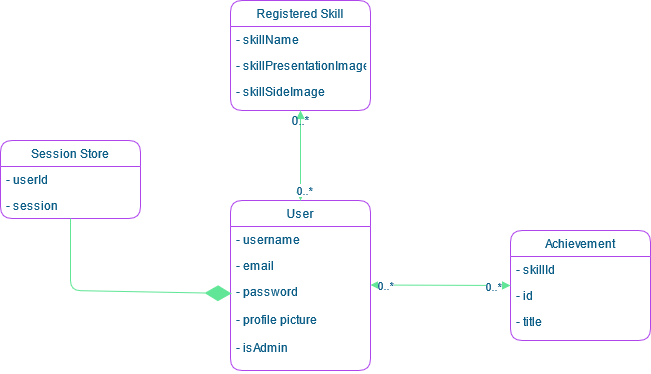

The diagram above was exported from draw.io. Its source (the exported page's mxGraphModel, read from the mxfile embedded in the PNG):
<mxGraphModel dx="1050" dy="654" grid="1" gridSize="10" guides="1" tooltips="1" connect="1" arrows="1" fold="1" page="1" pageScale="1" pageWidth="850" pageHeight="1100" math="0" shadow="0">
  <root>
    <mxCell id="0" />
    <mxCell id="1" parent="0" />
    <mxCell id="ud8tj1d2H3vDvM65V8K8-1" value="Achievement" style="swimlane;fontStyle=0;childLayout=stackLayout;horizontal=1;startSize=26;fillColor=none;horizontalStack=0;resizeParent=1;resizeParentMax=0;resizeLast=0;collapsible=1;marginBottom=0;strokeColor=#AF45ED;fontColor=#095C86;rounded=1;" vertex="1" parent="1">
      <mxGeometry x="580" y="280" width="140" height="110" as="geometry">
        <mxRectangle x="450" y="370" width="100" height="26" as="alternateBounds" />
      </mxGeometry>
    </mxCell>
    <mxCell id="ud8tj1d2H3vDvM65V8K8-2" value="- skillId" style="text;strokeColor=none;fillColor=none;align=left;verticalAlign=top;spacingLeft=4;spacingRight=4;overflow=hidden;rotatable=0;points=[[0,0.5],[1,0.5]];portConstraint=eastwest;fontColor=#095C86;rounded=1;" vertex="1" parent="ud8tj1d2H3vDvM65V8K8-1">
      <mxGeometry y="26" width="140" height="26" as="geometry" />
    </mxCell>
    <mxCell id="ud8tj1d2H3vDvM65V8K8-3" value="- id" style="text;strokeColor=none;fillColor=none;align=left;verticalAlign=top;spacingLeft=4;spacingRight=4;overflow=hidden;rotatable=0;points=[[0,0.5],[1,0.5]];portConstraint=eastwest;fontColor=#095C86;rounded=1;" vertex="1" parent="ud8tj1d2H3vDvM65V8K8-1">
      <mxGeometry y="52" width="140" height="26" as="geometry" />
    </mxCell>
    <mxCell id="ud8tj1d2H3vDvM65V8K8-4" value="- title" style="text;strokeColor=none;fillColor=none;align=left;verticalAlign=top;spacingLeft=4;spacingRight=4;overflow=hidden;rotatable=0;points=[[0,0.5],[1,0.5]];portConstraint=eastwest;fontColor=#095C86;rounded=1;" vertex="1" parent="ud8tj1d2H3vDvM65V8K8-1">
      <mxGeometry y="78" width="140" height="32" as="geometry" />
    </mxCell>
    <mxCell id="ud8tj1d2H3vDvM65V8K8-5" value="Registered Skill" style="swimlane;fontStyle=0;childLayout=stackLayout;horizontal=1;startSize=26;fillColor=none;horizontalStack=0;resizeParent=1;resizeParentMax=0;resizeLast=0;collapsible=1;marginBottom=0;strokeColor=#AF45ED;fontColor=#095C86;rounded=1;" vertex="1" parent="1">
      <mxGeometry x="300" y="50" width="140" height="110" as="geometry" />
    </mxCell>
    <mxCell id="ud8tj1d2H3vDvM65V8K8-6" value="- skillName" style="text;strokeColor=none;fillColor=none;align=left;verticalAlign=top;spacingLeft=4;spacingRight=4;overflow=hidden;rotatable=0;points=[[0,0.5],[1,0.5]];portConstraint=eastwest;fontColor=#095C86;rounded=1;" vertex="1" parent="ud8tj1d2H3vDvM65V8K8-5">
      <mxGeometry y="26" width="140" height="26" as="geometry" />
    </mxCell>
    <mxCell id="ud8tj1d2H3vDvM65V8K8-7" value="- skillPresentationImage" style="text;strokeColor=none;fillColor=none;align=left;verticalAlign=top;spacingLeft=4;spacingRight=4;overflow=hidden;rotatable=0;points=[[0,0.5],[1,0.5]];portConstraint=eastwest;fontColor=#095C86;rounded=1;" vertex="1" parent="ud8tj1d2H3vDvM65V8K8-5">
      <mxGeometry y="52" width="140" height="26" as="geometry" />
    </mxCell>
    <mxCell id="ud8tj1d2H3vDvM65V8K8-8" value="- skillSideImage" style="text;strokeColor=none;fillColor=none;align=left;verticalAlign=top;spacingLeft=4;spacingRight=4;overflow=hidden;rotatable=0;points=[[0,0.5],[1,0.5]];portConstraint=eastwest;fontColor=#095C86;rounded=1;" vertex="1" parent="ud8tj1d2H3vDvM65V8K8-5">
      <mxGeometry y="78" width="140" height="32" as="geometry" />
    </mxCell>
    <mxCell id="ud8tj1d2H3vDvM65V8K8-9" value="User" style="swimlane;fontStyle=0;childLayout=stackLayout;horizontal=1;startSize=26;fillColor=none;horizontalStack=0;resizeParent=1;resizeParentMax=0;resizeLast=0;collapsible=1;marginBottom=0;strokeColor=#AF45ED;fontColor=#095C86;rounded=1;" vertex="1" parent="1">
      <mxGeometry x="300" y="250" width="140" height="170" as="geometry" />
    </mxCell>
    <mxCell id="ud8tj1d2H3vDvM65V8K8-10" value="- username" style="text;strokeColor=none;fillColor=none;align=left;verticalAlign=top;spacingLeft=4;spacingRight=4;overflow=hidden;rotatable=0;points=[[0,0.5],[1,0.5]];portConstraint=eastwest;fontColor=#095C86;rounded=1;" vertex="1" parent="ud8tj1d2H3vDvM65V8K8-9">
      <mxGeometry y="26" width="140" height="26" as="geometry" />
    </mxCell>
    <mxCell id="ud8tj1d2H3vDvM65V8K8-11" value="- email" style="text;strokeColor=none;fillColor=none;align=left;verticalAlign=top;spacingLeft=4;spacingRight=4;overflow=hidden;rotatable=0;points=[[0,0.5],[1,0.5]];portConstraint=eastwest;fontColor=#095C86;rounded=1;" vertex="1" parent="ud8tj1d2H3vDvM65V8K8-9">
      <mxGeometry y="52" width="140" height="26" as="geometry" />
    </mxCell>
    <mxCell id="ud8tj1d2H3vDvM65V8K8-12" value="- password&#10;&#10;- profile picture&#10;&#10;- isAdmin&#10;" style="text;strokeColor=none;fillColor=none;align=left;verticalAlign=top;spacingLeft=4;spacingRight=4;overflow=hidden;rotatable=0;points=[[0,0.5],[1,0.5]];portConstraint=eastwest;fontColor=#095C86;rounded=1;" vertex="1" parent="ud8tj1d2H3vDvM65V8K8-9">
      <mxGeometry y="78" width="140" height="92" as="geometry" />
    </mxCell>
    <mxCell id="ud8tj1d2H3vDvM65V8K8-20" value="" style="endArrow=block;startArrow=block;endFill=1;startFill=1;html=1;entryX=0.5;entryY=0;entryDx=0;entryDy=0;strokeColor=#60E696;fontColor=#095C86;" edge="1" parent="1" target="ud8tj1d2H3vDvM65V8K8-9">
      <mxGeometry width="160" relative="1" as="geometry">
        <mxPoint x="370" y="160" as="sourcePoint" />
        <mxPoint x="510" y="210" as="targetPoint" />
      </mxGeometry>
    </mxCell>
    <mxCell id="ud8tj1d2H3vDvM65V8K8-24" value="0..*" style="edgeLabel;html=1;align=center;verticalAlign=middle;resizable=0;points=[];fontColor=#095C86;" vertex="1" connectable="0" parent="ud8tj1d2H3vDvM65V8K8-20">
      <mxGeometry x="0.7556" y="3" relative="1" as="geometry">
        <mxPoint as="offset" />
      </mxGeometry>
    </mxCell>
    <mxCell id="ud8tj1d2H3vDvM65V8K8-21" value="" style="endArrow=block;startArrow=block;endFill=1;startFill=1;html=1;strokeColor=#60E696;fontColor=#095C86;" edge="1" parent="1">
      <mxGeometry width="160" relative="1" as="geometry">
        <mxPoint x="440" y="334.5" as="sourcePoint" />
        <mxPoint x="580" y="335" as="targetPoint" />
      </mxGeometry>
    </mxCell>
    <mxCell id="ud8tj1d2H3vDvM65V8K8-22" value="0..*" style="edgeLabel;html=1;align=center;verticalAlign=middle;resizable=0;points=[];fontColor=#095C86;" vertex="1" connectable="0" parent="ud8tj1d2H3vDvM65V8K8-21">
      <mxGeometry x="0.7572" y="-1" relative="1" as="geometry">
        <mxPoint as="offset" />
      </mxGeometry>
    </mxCell>
    <mxCell id="ud8tj1d2H3vDvM65V8K8-23" value="0..*" style="edgeLabel;html=1;align=center;verticalAlign=middle;resizable=0;points=[];fontColor=#095C86;" vertex="1" connectable="0" parent="ud8tj1d2H3vDvM65V8K8-21">
      <mxGeometry x="-0.7857" relative="1" as="geometry">
        <mxPoint as="offset" />
      </mxGeometry>
    </mxCell>
    <mxCell id="ud8tj1d2H3vDvM65V8K8-25" value="0..*" style="text;html=1;align=center;verticalAlign=middle;resizable=0;points=[];autosize=1;strokeColor=none;fontColor=#095C86;" vertex="1" parent="1">
      <mxGeometry x="355" y="160" width="30" height="20" as="geometry" />
    </mxCell>
    <mxCell id="ud8tj1d2H3vDvM65V8K8-26" value="Session Store" style="swimlane;fontStyle=0;childLayout=stackLayout;horizontal=1;startSize=26;fillColor=none;horizontalStack=0;resizeParent=1;resizeParentMax=0;resizeLast=0;collapsible=1;marginBottom=0;strokeColor=#AF45ED;fontColor=#095C86;rounded=1;" vertex="1" parent="1">
      <mxGeometry x="70" y="190" width="140" height="78" as="geometry" />
    </mxCell>
    <mxCell id="ud8tj1d2H3vDvM65V8K8-28" value="- userId" style="text;strokeColor=none;fillColor=none;align=left;verticalAlign=top;spacingLeft=4;spacingRight=4;overflow=hidden;rotatable=0;points=[[0,0.5],[1,0.5]];portConstraint=eastwest;fontColor=#095C86;rounded=1;" vertex="1" parent="ud8tj1d2H3vDvM65V8K8-26">
      <mxGeometry y="26" width="140" height="26" as="geometry" />
    </mxCell>
    <mxCell id="ud8tj1d2H3vDvM65V8K8-27" value="- session" style="text;strokeColor=none;fillColor=none;align=left;verticalAlign=top;spacingLeft=4;spacingRight=4;overflow=hidden;rotatable=0;points=[[0,0.5],[1,0.5]];portConstraint=eastwest;fontColor=#095C86;rounded=1;" vertex="1" parent="ud8tj1d2H3vDvM65V8K8-26">
      <mxGeometry y="52" width="140" height="26" as="geometry" />
    </mxCell>
    <mxCell id="ud8tj1d2H3vDvM65V8K8-30" value="" style="endArrow=diamondThin;endFill=1;endSize=24;html=1;fontColor=#095C86;strokeColor=#60E696;fillColor=#F694C1;exitX=0.5;exitY=1;exitDx=0;exitDy=0;entryX=0.007;entryY=0.163;entryDx=0;entryDy=0;entryPerimeter=0;" edge="1" parent="1" source="ud8tj1d2H3vDvM65V8K8-26" target="ud8tj1d2H3vDvM65V8K8-12">
      <mxGeometry width="160" relative="1" as="geometry">
        <mxPoint x="100" y="370" as="sourcePoint" />
        <mxPoint x="260" y="370" as="targetPoint" />
        <Array as="points">
          <mxPoint x="140" y="340" />
        </Array>
      </mxGeometry>
    </mxCell>
  </root>
</mxGraphModel>